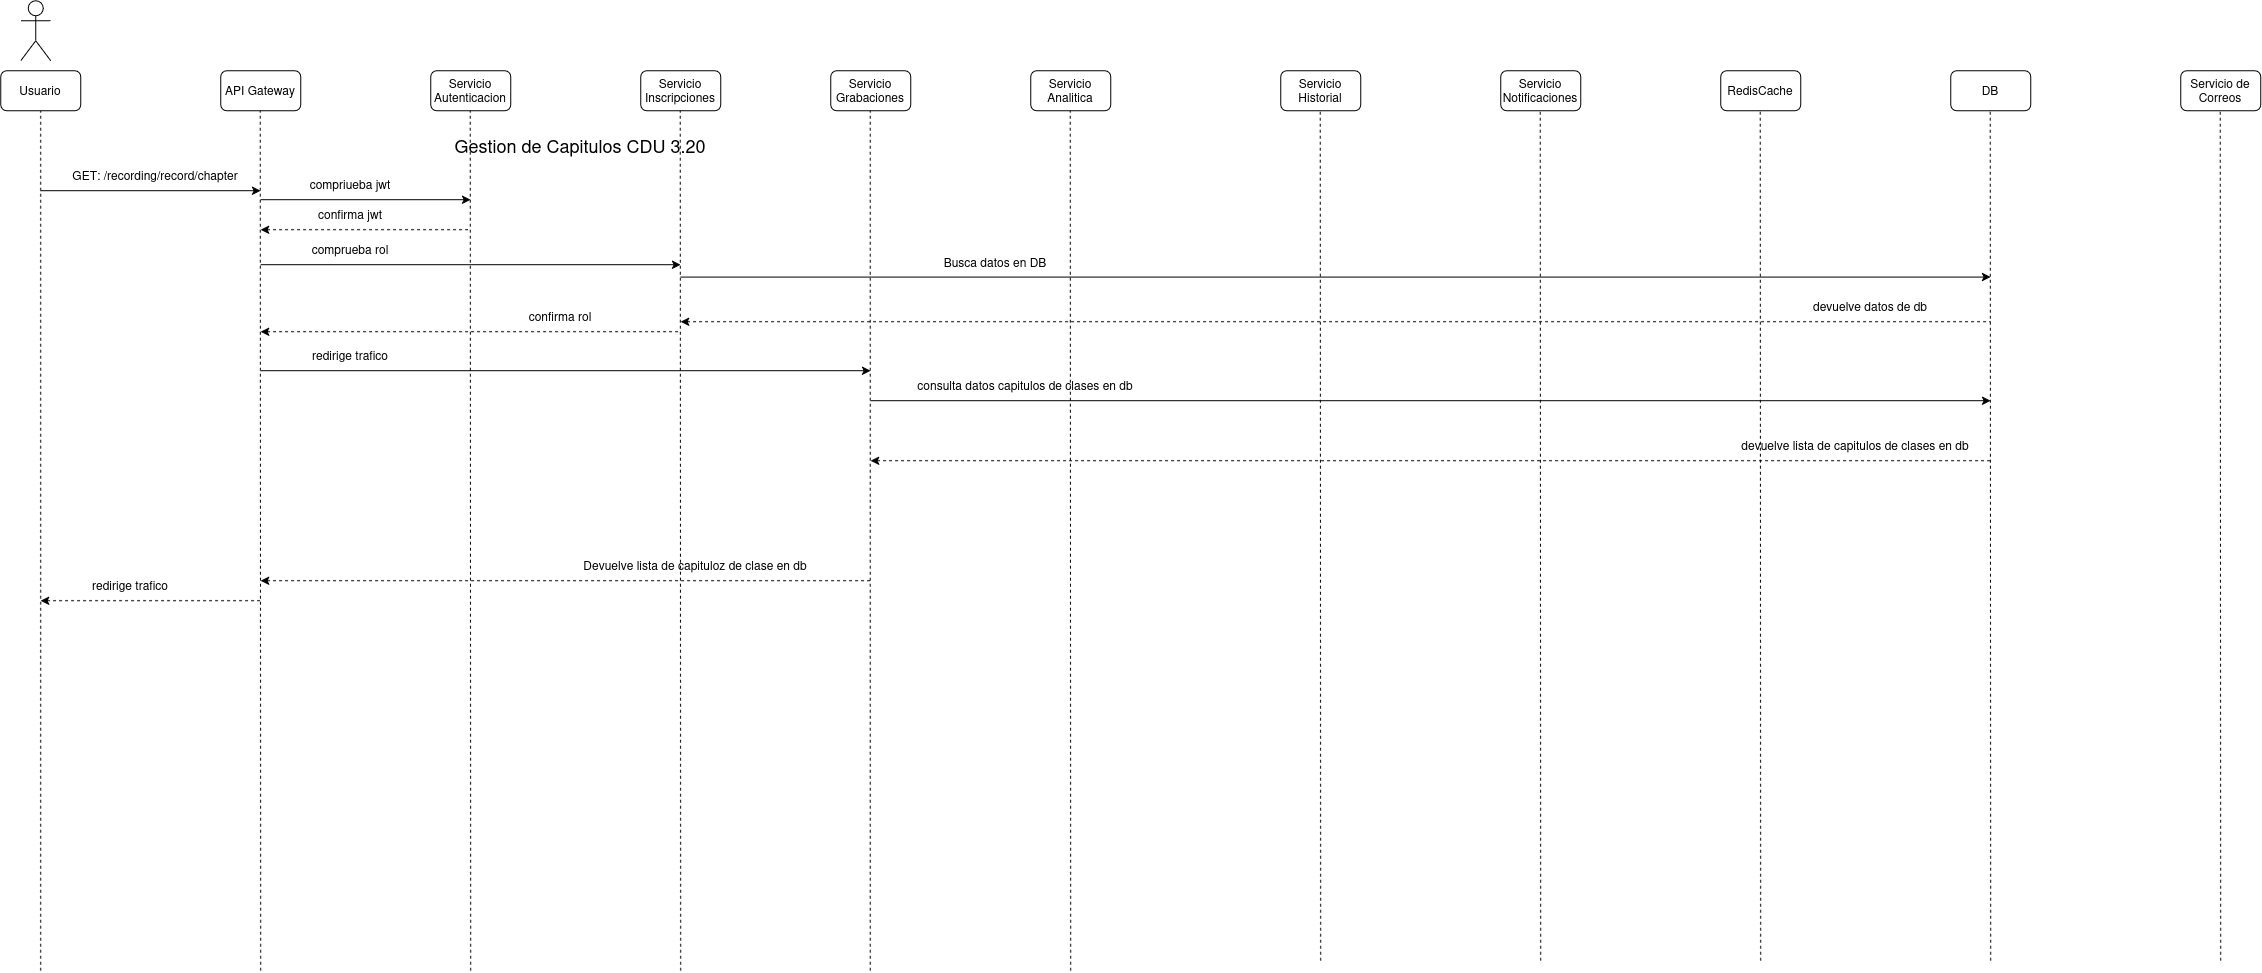

The diagram above was exported from draw.io. Its source (the exported page's mxGraphModel, read from the mxfile embedded in the PNG):
<mxGraphModel dx="2260" dy="1325" grid="1" gridSize="10" guides="1" tooltips="1" connect="1" arrows="1" fold="1" page="1" pageScale="1" pageWidth="850" pageHeight="1100" math="0" shadow="0">
  <root>
    <mxCell id="sUrfWDpb-kQoZezMKkoT-0" />
    <mxCell id="sUrfWDpb-kQoZezMKkoT-1" parent="sUrfWDpb-kQoZezMKkoT-0" />
    <mxCell id="sUrfWDpb-kQoZezMKkoT-2" parent="sUrfWDpb-kQoZezMKkoT-1" style="shape=umlActor;verticalLabelPosition=bottom;verticalAlign=top;html=1;outlineConnect=0;" value="" vertex="1">
      <mxGeometry height="60" width="30" x="60" y="30" as="geometry" />
    </mxCell>
    <mxCell id="sUrfWDpb-kQoZezMKkoT-3" parent="sUrfWDpb-kQoZezMKkoT-1" style="rounded=1;whiteSpace=wrap;html=1;" value="Usuario" vertex="1">
      <mxGeometry height="40" width="80" x="40" y="100" as="geometry" />
    </mxCell>
    <mxCell id="sUrfWDpb-kQoZezMKkoT-4" parent="sUrfWDpb-kQoZezMKkoT-1" style="rounded=1;whiteSpace=wrap;html=1;" value="API Gateway" vertex="1">
      <mxGeometry height="40" width="80" x="260" y="100" as="geometry" />
    </mxCell>
    <mxCell id="sUrfWDpb-kQoZezMKkoT-5" parent="sUrfWDpb-kQoZezMKkoT-1" style="rounded=1;whiteSpace=wrap;html=1;" value="Servicio Autenticacion" vertex="1">
      <mxGeometry height="40" width="80" x="470" y="100" as="geometry" />
    </mxCell>
    <mxCell id="sUrfWDpb-kQoZezMKkoT-6" parent="sUrfWDpb-kQoZezMKkoT-1" style="rounded=1;whiteSpace=wrap;html=1;" value="Servicio Inscripciones" vertex="1">
      <mxGeometry height="40" width="80" x="680" y="100" as="geometry" />
    </mxCell>
    <mxCell id="sUrfWDpb-kQoZezMKkoT-7" parent="sUrfWDpb-kQoZezMKkoT-1" style="rounded=1;whiteSpace=wrap;html=1;" value="Servicio Grabaciones" vertex="1">
      <mxGeometry height="40" width="80" x="870" y="100" as="geometry" />
    </mxCell>
    <mxCell id="sUrfWDpb-kQoZezMKkoT-8" parent="sUrfWDpb-kQoZezMKkoT-1" style="rounded=1;whiteSpace=wrap;html=1;" value="Servicio Analitica" vertex="1">
      <mxGeometry height="40" width="80" x="1070" y="100" as="geometry" />
    </mxCell>
    <mxCell id="sUrfWDpb-kQoZezMKkoT-9" parent="sUrfWDpb-kQoZezMKkoT-1" style="rounded=1;whiteSpace=wrap;html=1;" value="RedisCache" vertex="1">
      <mxGeometry height="40" width="80" x="1760" y="100" as="geometry" />
    </mxCell>
    <mxCell id="sUrfWDpb-kQoZezMKkoT-10" parent="sUrfWDpb-kQoZezMKkoT-1" style="rounded=1;whiteSpace=wrap;html=1;" value="Servicio Notificaciones" vertex="1">
      <mxGeometry height="40" width="80" x="1540" y="100" as="geometry" />
    </mxCell>
    <mxCell id="sUrfWDpb-kQoZezMKkoT-11" parent="sUrfWDpb-kQoZezMKkoT-1" style="rounded=1;whiteSpace=wrap;html=1;" value="Servicio Historial" vertex="1">
      <mxGeometry height="40" width="80" x="1320" y="100" as="geometry" />
    </mxCell>
    <mxCell id="sUrfWDpb-kQoZezMKkoT-12" parent="sUrfWDpb-kQoZezMKkoT-1" style="rounded=1;whiteSpace=wrap;html=1;" value="DB" vertex="1">
      <mxGeometry height="40" width="80" x="1990" y="100" as="geometry" />
    </mxCell>
    <mxCell id="sUrfWDpb-kQoZezMKkoT-13" parent="sUrfWDpb-kQoZezMKkoT-1" style="rounded=1;whiteSpace=wrap;html=1;" value="Servicio de Correos" vertex="1">
      <mxGeometry height="40" width="80" x="2220" y="100" as="geometry" />
    </mxCell>
    <mxCell id="sUrfWDpb-kQoZezMKkoT-14" edge="1" parent="sUrfWDpb-kQoZezMKkoT-1" style="endArrow=classic;html=1;rounded=0;" value="">
      <mxGeometry height="50" relative="1" width="50" as="geometry">
        <mxPoint x="80" y="220" as="sourcePoint" />
        <mxPoint x="300" y="220" as="targetPoint" />
      </mxGeometry>
    </mxCell>
    <mxCell id="sUrfWDpb-kQoZezMKkoT-15" parent="sUrfWDpb-kQoZezMKkoT-1" style="text;html=1;whiteSpace=wrap;strokeColor=none;fillColor=none;align=center;verticalAlign=middle;rounded=0;" value="&lt;div&gt;&lt;span style=&quot;font-size: 18px;&quot;&gt;Gestion de Capitulos CDU 3.20&lt;/span&gt;&lt;/div&gt;" vertex="1">
      <mxGeometry height="30" width="420" x="410" y="160" as="geometry" />
    </mxCell>
    <mxCell id="sUrfWDpb-kQoZezMKkoT-16" parent="sUrfWDpb-kQoZezMKkoT-1" style="text;html=1;whiteSpace=wrap;strokeColor=none;fillColor=none;align=center;verticalAlign=middle;rounded=0;" value="GET: /recording/record/chapter" vertex="1">
      <mxGeometry height="30" width="190" x="100" y="190" as="geometry" />
    </mxCell>
    <mxCell id="sUrfWDpb-kQoZezMKkoT-17" edge="1" parent="sUrfWDpb-kQoZezMKkoT-1" style="endArrow=none;dashed=1;html=1;rounded=0;entryX=0.5;entryY=1;entryDx=0;entryDy=0;" target="sUrfWDpb-kQoZezMKkoT-3" value="">
      <mxGeometry height="50" relative="1" width="50" as="geometry">
        <mxPoint x="80" y="1000" as="sourcePoint" />
        <mxPoint x="550" y="210" as="targetPoint" />
      </mxGeometry>
    </mxCell>
    <mxCell id="sUrfWDpb-kQoZezMKkoT-18" edge="1" parent="sUrfWDpb-kQoZezMKkoT-1" style="endArrow=none;dashed=1;html=1;rounded=0;entryX=0.5;entryY=1;entryDx=0;entryDy=0;" value="">
      <mxGeometry height="50" relative="1" width="50" as="geometry">
        <mxPoint x="300" y="1000" as="sourcePoint" />
        <mxPoint x="299.5" y="140" as="targetPoint" />
      </mxGeometry>
    </mxCell>
    <mxCell id="sUrfWDpb-kQoZezMKkoT-19" edge="1" parent="sUrfWDpb-kQoZezMKkoT-1" style="endArrow=none;dashed=1;html=1;rounded=0;entryX=0.5;entryY=1;entryDx=0;entryDy=0;" value="">
      <mxGeometry height="50" relative="1" width="50" as="geometry">
        <mxPoint x="510" y="1000" as="sourcePoint" />
        <mxPoint x="509.5" y="140" as="targetPoint" />
      </mxGeometry>
    </mxCell>
    <mxCell id="sUrfWDpb-kQoZezMKkoT-20" edge="1" parent="sUrfWDpb-kQoZezMKkoT-1" style="endArrow=none;dashed=1;html=1;rounded=0;entryX=0.5;entryY=1;entryDx=0;entryDy=0;" value="">
      <mxGeometry height="50" relative="1" width="50" as="geometry">
        <mxPoint x="720" y="1000" as="sourcePoint" />
        <mxPoint x="719.5" y="140" as="targetPoint" />
      </mxGeometry>
    </mxCell>
    <mxCell id="sUrfWDpb-kQoZezMKkoT-21" edge="1" parent="sUrfWDpb-kQoZezMKkoT-1" style="endArrow=none;dashed=1;html=1;rounded=0;entryX=0.5;entryY=1;entryDx=0;entryDy=0;" value="">
      <mxGeometry height="50" relative="1" width="50" as="geometry">
        <mxPoint x="909.5" y="1000" as="sourcePoint" />
        <mxPoint x="909.5" y="140" as="targetPoint" />
      </mxGeometry>
    </mxCell>
    <mxCell id="sUrfWDpb-kQoZezMKkoT-22" edge="1" parent="sUrfWDpb-kQoZezMKkoT-1" style="endArrow=none;dashed=1;html=1;rounded=0;entryX=0.5;entryY=1;entryDx=0;entryDy=0;" value="">
      <mxGeometry height="50" relative="1" width="50" as="geometry">
        <mxPoint x="1110" y="1000" as="sourcePoint" />
        <mxPoint x="1109.5" y="140" as="targetPoint" />
      </mxGeometry>
    </mxCell>
    <mxCell id="sUrfWDpb-kQoZezMKkoT-23" edge="1" parent="sUrfWDpb-kQoZezMKkoT-1" style="endArrow=none;dashed=1;html=1;rounded=0;entryX=0.5;entryY=1;entryDx=0;entryDy=0;" value="">
      <mxGeometry height="50" relative="1" width="50" as="geometry">
        <mxPoint x="1360" y="990" as="sourcePoint" />
        <mxPoint x="1359.5" y="140" as="targetPoint" />
      </mxGeometry>
    </mxCell>
    <mxCell id="sUrfWDpb-kQoZezMKkoT-24" edge="1" parent="sUrfWDpb-kQoZezMKkoT-1" style="endArrow=none;dashed=1;html=1;rounded=0;entryX=0.5;entryY=1;entryDx=0;entryDy=0;" value="">
      <mxGeometry height="50" relative="1" width="50" as="geometry">
        <mxPoint x="1580" y="990" as="sourcePoint" />
        <mxPoint x="1579.5" y="140" as="targetPoint" />
      </mxGeometry>
    </mxCell>
    <mxCell id="sUrfWDpb-kQoZezMKkoT-25" edge="1" parent="sUrfWDpb-kQoZezMKkoT-1" style="endArrow=none;dashed=1;html=1;rounded=0;entryX=0.5;entryY=1;entryDx=0;entryDy=0;" value="">
      <mxGeometry height="50" relative="1" width="50" as="geometry">
        <mxPoint x="1800" y="990" as="sourcePoint" />
        <mxPoint x="1799.5" y="140" as="targetPoint" />
      </mxGeometry>
    </mxCell>
    <mxCell id="sUrfWDpb-kQoZezMKkoT-26" edge="1" parent="sUrfWDpb-kQoZezMKkoT-1" style="endArrow=none;dashed=1;html=1;rounded=0;entryX=0.5;entryY=1;entryDx=0;entryDy=0;" value="">
      <mxGeometry height="50" relative="1" width="50" as="geometry">
        <mxPoint x="2030" y="990" as="sourcePoint" />
        <mxPoint x="2029.5" y="140" as="targetPoint" />
      </mxGeometry>
    </mxCell>
    <mxCell id="sUrfWDpb-kQoZezMKkoT-27" edge="1" parent="sUrfWDpb-kQoZezMKkoT-1" style="endArrow=none;dashed=1;html=1;rounded=0;entryX=0.5;entryY=1;entryDx=0;entryDy=0;" value="">
      <mxGeometry height="50" relative="1" width="50" as="geometry">
        <mxPoint x="2260" y="990" as="sourcePoint" />
        <mxPoint x="2259.5" y="140" as="targetPoint" />
      </mxGeometry>
    </mxCell>
    <mxCell id="sUrfWDpb-kQoZezMKkoT-28" edge="1" parent="sUrfWDpb-kQoZezMKkoT-1" style="endArrow=classic;html=1;rounded=0;" value="">
      <mxGeometry height="50" relative="1" width="50" as="geometry">
        <mxPoint x="300" y="400" as="sourcePoint" />
        <mxPoint x="910" y="400" as="targetPoint" />
      </mxGeometry>
    </mxCell>
    <mxCell id="sUrfWDpb-kQoZezMKkoT-29" parent="sUrfWDpb-kQoZezMKkoT-1" style="text;html=1;whiteSpace=wrap;strokeColor=none;fillColor=none;align=center;verticalAlign=middle;rounded=0;" value="redirige trafico" vertex="1">
      <mxGeometry height="30" width="120" x="330" y="370" as="geometry" />
    </mxCell>
    <mxCell id="sUrfWDpb-kQoZezMKkoT-30" edge="1" parent="sUrfWDpb-kQoZezMKkoT-1" style="endArrow=classic;html=1;rounded=0;" value="">
      <mxGeometry height="50" relative="1" width="50" as="geometry">
        <mxPoint x="910" y="430" as="sourcePoint" />
        <mxPoint x="2030" y="430" as="targetPoint" />
      </mxGeometry>
    </mxCell>
    <mxCell id="sUrfWDpb-kQoZezMKkoT-31" parent="sUrfWDpb-kQoZezMKkoT-1" style="text;html=1;whiteSpace=wrap;strokeColor=none;fillColor=none;align=center;verticalAlign=middle;rounded=0;" value="consulta datos capitulos de clases en db" vertex="1">
      <mxGeometry height="30" width="250" x="940" y="400" as="geometry" />
    </mxCell>
    <mxCell id="sUrfWDpb-kQoZezMKkoT-32" edge="1" parent="sUrfWDpb-kQoZezMKkoT-1" style="endArrow=none;html=1;rounded=0;startArrow=classic;startFill=1;endFill=0;dashed=1;" value="">
      <mxGeometry height="50" relative="1" width="50" as="geometry">
        <mxPoint x="910" y="490" as="sourcePoint" />
        <mxPoint x="2030" y="490" as="targetPoint" />
      </mxGeometry>
    </mxCell>
    <mxCell id="sUrfWDpb-kQoZezMKkoT-33" parent="sUrfWDpb-kQoZezMKkoT-1" style="text;html=1;whiteSpace=wrap;strokeColor=none;fillColor=none;align=center;verticalAlign=middle;rounded=0;" value="devuelve lista de capitulos de clases en db" vertex="1">
      <mxGeometry height="30" width="250" x="1770" y="460" as="geometry" />
    </mxCell>
    <mxCell id="sUrfWDpb-kQoZezMKkoT-34" edge="1" parent="sUrfWDpb-kQoZezMKkoT-1" style="endArrow=none;html=1;rounded=0;startArrow=classic;startFill=1;endFill=0;dashed=1;" value="">
      <mxGeometry height="50" relative="1" width="50" as="geometry">
        <mxPoint x="300" y="610" as="sourcePoint" />
        <mxPoint x="910" y="610" as="targetPoint" />
      </mxGeometry>
    </mxCell>
    <mxCell id="sUrfWDpb-kQoZezMKkoT-35" parent="sUrfWDpb-kQoZezMKkoT-1" style="text;html=1;whiteSpace=wrap;strokeColor=none;fillColor=none;align=center;verticalAlign=middle;rounded=0;" value="Devuelve lista de capituloz de clase en db" vertex="1">
      <mxGeometry height="30" width="290" x="590" y="580" as="geometry" />
    </mxCell>
    <mxCell id="sUrfWDpb-kQoZezMKkoT-36" edge="1" parent="sUrfWDpb-kQoZezMKkoT-1" style="endArrow=none;html=1;rounded=0;startArrow=classic;startFill=1;endFill=0;dashed=1;" value="">
      <mxGeometry height="50" relative="1" width="50" as="geometry">
        <mxPoint x="80" y="630" as="sourcePoint" />
        <mxPoint x="300" y="630" as="targetPoint" />
      </mxGeometry>
    </mxCell>
    <mxCell id="sUrfWDpb-kQoZezMKkoT-37" parent="sUrfWDpb-kQoZezMKkoT-1" style="text;html=1;whiteSpace=wrap;strokeColor=none;fillColor=none;align=center;verticalAlign=middle;rounded=0;" value="redirige trafico" vertex="1">
      <mxGeometry height="30" width="120" x="110" y="600" as="geometry" />
    </mxCell>
    <mxCell id="sUrfWDpb-kQoZezMKkoT-38" edge="1" parent="sUrfWDpb-kQoZezMKkoT-1" style="endArrow=classic;html=1;rounded=0;" value="">
      <mxGeometry height="50" relative="1" width="50" as="geometry">
        <mxPoint x="300" y="229" as="sourcePoint" />
        <mxPoint x="510" y="229" as="targetPoint" />
      </mxGeometry>
    </mxCell>
    <mxCell id="sUrfWDpb-kQoZezMKkoT-39" parent="sUrfWDpb-kQoZezMKkoT-1" style="text;html=1;whiteSpace=wrap;strokeColor=none;fillColor=none;align=center;verticalAlign=middle;rounded=0;" value="compriueba jwt" vertex="1">
      <mxGeometry height="30" width="120" x="330" y="199" as="geometry" />
    </mxCell>
    <mxCell id="sUrfWDpb-kQoZezMKkoT-40" edge="1" parent="sUrfWDpb-kQoZezMKkoT-1" style="endArrow=none;html=1;rounded=0;startArrow=classic;startFill=1;endFill=0;dashed=1;" value="">
      <mxGeometry height="50" relative="1" width="50" as="geometry">
        <mxPoint x="300" y="259" as="sourcePoint" />
        <mxPoint x="510" y="259" as="targetPoint" />
      </mxGeometry>
    </mxCell>
    <mxCell id="sUrfWDpb-kQoZezMKkoT-41" parent="sUrfWDpb-kQoZezMKkoT-1" style="text;html=1;whiteSpace=wrap;strokeColor=none;fillColor=none;align=center;verticalAlign=middle;rounded=0;" value="confirma jwt" vertex="1">
      <mxGeometry height="30" width="120" x="330" y="229" as="geometry" />
    </mxCell>
    <mxCell id="sUrfWDpb-kQoZezMKkoT-42" edge="1" parent="sUrfWDpb-kQoZezMKkoT-1" style="endArrow=classic;html=1;rounded=0;" value="">
      <mxGeometry height="50" relative="1" width="50" as="geometry">
        <mxPoint x="300" y="294" as="sourcePoint" />
        <mxPoint x="720" y="294" as="targetPoint" />
      </mxGeometry>
    </mxCell>
    <mxCell id="sUrfWDpb-kQoZezMKkoT-43" parent="sUrfWDpb-kQoZezMKkoT-1" style="text;html=1;whiteSpace=wrap;strokeColor=none;fillColor=none;align=center;verticalAlign=middle;rounded=0;" value="comprueba rol" vertex="1">
      <mxGeometry height="30" width="120" x="330" y="264" as="geometry" />
    </mxCell>
    <mxCell id="sUrfWDpb-kQoZezMKkoT-44" edge="1" parent="sUrfWDpb-kQoZezMKkoT-1" style="endArrow=none;html=1;rounded=0;startArrow=classic;startFill=1;endFill=0;dashed=1;" value="">
      <mxGeometry height="50" relative="1" width="50" as="geometry">
        <mxPoint x="300" y="361" as="sourcePoint" />
        <mxPoint x="720" y="361" as="targetPoint" />
      </mxGeometry>
    </mxCell>
    <mxCell id="sUrfWDpb-kQoZezMKkoT-45" parent="sUrfWDpb-kQoZezMKkoT-1" style="text;html=1;whiteSpace=wrap;strokeColor=none;fillColor=none;align=center;verticalAlign=middle;rounded=0;" value="confirma rol" vertex="1">
      <mxGeometry height="30" width="120" x="540" y="331" as="geometry" />
    </mxCell>
    <mxCell id="sUrfWDpb-kQoZezMKkoT-46" edge="1" parent="sUrfWDpb-kQoZezMKkoT-1" style="endArrow=classic;html=1;rounded=0;" value="">
      <mxGeometry height="50" relative="1" width="50" as="geometry">
        <mxPoint x="720" y="306.38" as="sourcePoint" />
        <mxPoint x="2030" y="306.38" as="targetPoint" />
      </mxGeometry>
    </mxCell>
    <mxCell id="sUrfWDpb-kQoZezMKkoT-47" parent="sUrfWDpb-kQoZezMKkoT-1" style="text;html=1;whiteSpace=wrap;strokeColor=none;fillColor=none;align=center;verticalAlign=middle;rounded=0;" value="Busca datos en DB" vertex="1">
      <mxGeometry height="30" width="170" x="950" y="276.38" as="geometry" />
    </mxCell>
    <mxCell id="sUrfWDpb-kQoZezMKkoT-48" edge="1" parent="sUrfWDpb-kQoZezMKkoT-1" style="endArrow=none;html=1;rounded=0;endFill=0;startArrow=classic;startFill=1;dashed=1;" value="">
      <mxGeometry height="50" relative="1" width="50" as="geometry">
        <mxPoint x="720" y="351" as="sourcePoint" />
        <mxPoint x="2030" y="351" as="targetPoint" />
      </mxGeometry>
    </mxCell>
    <mxCell id="sUrfWDpb-kQoZezMKkoT-49" parent="sUrfWDpb-kQoZezMKkoT-1" style="text;html=1;whiteSpace=wrap;strokeColor=none;fillColor=none;align=center;verticalAlign=middle;rounded=0;" value="devuelve datos de db" vertex="1">
      <mxGeometry height="30" width="220" x="1800" y="321.00000000000006" as="geometry" />
    </mxCell>
  </root>
</mxGraphModel>